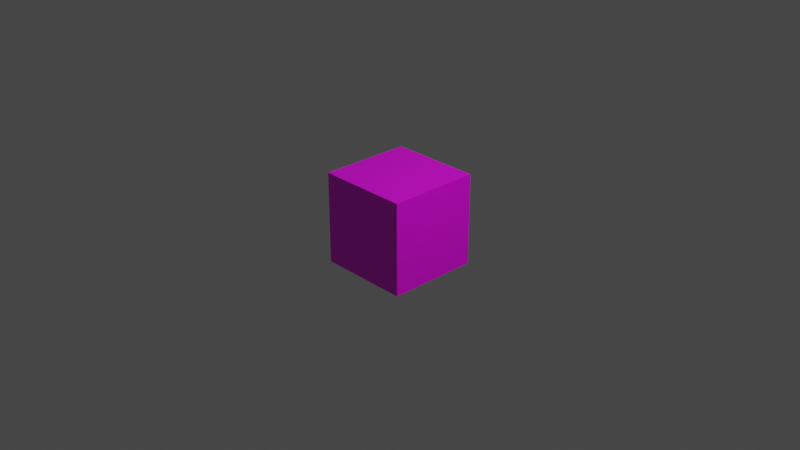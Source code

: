 # Source: PowerUpDisplayMesh.blend  (saved by Blender 2.91.10; exported with 4.5.12 LTS)
import bpy
from mathutils import Matrix  # noqa: F401  (used for matrix-valued properties, if any)

bpy.ops.wm.read_factory_settings(use_empty=True)
scene = bpy.context.scene
scene.name = 'Scene'

# ---- collections
col_collection = bpy.data.collections.new('Collection'); scene.collection.children.link(col_collection)

# ---- images (referenced by path relative to the original .blend; pixels are not part of the script)
import os
ASSET_DIR = os.environ.get("B2B_ASSET_DIR", "")  # directory of the original .blend (textures are referenced by path, not embedded)
HERE = os.path.dirname(os.path.abspath(__file__))  # packed textures are extracted next to this script under _unpacked/

def load_image(name, relpath, width, height, colorspace="sRGB"):
    """Load a texture the original file referenced (path relative to the .blend, or extracted next to this script)."""
    p = next((c for c in (os.path.join(HERE, relpath), os.path.join(ASSET_DIR, relpath)) if relpath and os.path.exists(c)), "")
    if p:
        img = bpy.data.images.load(p, check_existing=True)
        img.name = name
    else:  # same state as the original file: an image datablock whose file is absent (Cycles renders it pink)
        img = bpy.data.images.new(name, width, height)
        img.source = "FILE"
        img.filepath = "//" + (relpath or name)
    img.colorspace_settings.name = colorspace
    return img
img_powerup_png = load_image('PowerUp.png', 'PowerUp.png', 1024, 1024, 'sRGB')

# ---- materials (node trees are filled in below, after node groups)
mat_material = bpy.data.materials.new('Material')
mat_material.alpha_threshold = 0.0
mat_material.use_transparent_shadow = False
mat_material.line_color = (0.0, 0.0, 0.0, 1.0)

# ---- material node trees
mat_material.use_nodes = True; mat_material.node_tree.nodes.clear()
_N = mat_material.node_tree.nodes; _L = mat_material.node_tree.links
n0 = _N.new('ShaderNodeOutputMaterial'); n0.name = 'Material Output'; n0.location = (300, 300)
n1 = _N.new('ShaderNodeBsdfPrincipled'); n1.name = 'Principled BSDF'; n1.location = (10, 300)
n1.distribution = 'GGX'
n1.subsurface_method = 'BURLEY'
n1.inputs[2].default_value = 0.4
n1.inputs[3].default_value = 1.45
n1.inputs[27].default_value = (0.0, 0.0, 0.0, 1.0)
n1.inputs[28].default_value = 1.0
n2 = _N.new('ShaderNodeTexImage'); n2.name = 'Image Texture'; n2.location = (-280, 280)
n2.image = img_powerup_png
_L.new(n1.outputs[0], n0.inputs[0])
_L.new(n2.outputs[0], n1.inputs[0])
n0.is_active_output = True

# ---- world
world_world = bpy.data.worlds.new('World'); scene.world = world_world
world_world.use_nodes = True; world_world.node_tree.nodes.clear()
_N = world_world.node_tree.nodes; _L = world_world.node_tree.links
n0 = _N.new('ShaderNodeOutputWorld'); n0.name = 'World Output'; n0.location = (300, 300)
n1 = _N.new('ShaderNodeBackground'); n1.name = 'Background'; n1.location = (10, 300)
n1.inputs[0].default_value = (0.05088, 0.05088, 0.05088, 1.0)
_L.new(n1.outputs[0], n0.inputs[0])
n0.is_active_output = True
world_world.color = (0.05088, 0.05088, 0.05088)
world_world.use_sun_shadow = False
world_world.sun_shadow_jitter_overblur = 0.0

# ---- cameras
cam_camera = bpy.data.cameras.new('Camera')
cam_camera.clip_end = 100.0
cam_camera.ortho_scale = 7.314

# ---- lights
light_light = bpy.data.lights.new('Light', 'POINT')
light_light.transmission_factor = 0.0
light_light.energy = 1000.0
light_light.shadow_soft_size = 0.1
light_light.shadow_maximum_resolution = 0.006
light_light.use_absolute_resolution = True

# ---- meshes
me_cube = bpy.data.meshes.new('Cube')
me_cube.from_pydata([(0.5, 0.5, 0.5), (0.5, 0.5, -0.5), (0.5, -0.5, 0.5), (0.5, -0.5, -0.5), (-0.5, 0.5, 0.5), (-0.5, 0.5, -0.5), (-0.5, -0.5, 0.5), (-0.5, -0.5, -0.5)], [], [(4, 2, 0), (2, 7, 3), (6, 5, 7), (1, 7, 5), (0, 3, 1), (4, 1, 5), (4, 6, 2), (2, 6, 7), (6, 4, 5), (1, 3, 7), (0, 2, 3), (4, 0, 1)])
_uv = me_cube.uv_layers.new(name='UVMap')
_uv.uv.foreach_set('vector', [0.25, 0.75, 8.659e-05, 0.9999, 8.662e-05, 0.75, 0.25, 0.25, 0.5, 8.664e-05, 0.5, 0.25, 0.25, 0.9999, 0.5, 0.75, 0.5, 0.9999, 0.75, 0.75, 0.5, 0.9999, 0.5, 0.75, 0.25, 0.5, 0.5, 0.25, 0.5, 0.5, 0.25, 0.75, 0.5, 0.5, 0.5, 0.75, 0.25, 0.75, 0.25, 0.9999, 8.659e-05, 0.9999, 0.25, 0.25, 0.25, 8.659e-05, 0.5, 8.664e-05, 0.25, 0.9999, 0.25, 0.75, 0.5, 0.75, 0.75, 0.75, 0.75, 0.9999, 0.5, 0.9999, 0.25, 0.5, 0.25, 0.25, 0.5, 0.25, 0.25, 0.75, 0.25, 0.5, 0.5, 0.5])
me_cube.materials.append(mat_material)
me_cube.use_remesh_preserve_volume = False
me_cube.use_remesh_preserve_attributes = False
me_cube.use_mirror_vertex_groups = False
me_cube.update()

# ---- objects
ob_cube = bpy.data.objects.new('Cube', me_cube)
ob_light = bpy.data.objects.new('Light', light_light)
ob_camera = bpy.data.objects.new('Camera', cam_camera)

# ---- transforms, parenting, visibility, modifiers, constraints
ob_cube.location = (0.0, 0.0, 0.0)
ob_cube.lock_rotations_4d = False
ob_cube.empty_display_type = 'ARROWS'
ob_cube.lineart.crease_threshold = 0.0
ob_light.location = (4.076, 1.005, 5.904)
ob_light.rotation_euler = (0.6503, 0.05522, 1.866)
ob_light.lock_rotations_4d = False
ob_light.empty_display_type = 'ARROWS'
ob_light.color = (0.0, 0.0, 0.0, 0.0)
ob_light.lineart.crease_threshold = 0.0
ob_camera.location = (7.359, -6.926, 4.958)
ob_camera.rotation_euler = (1.109, 0.0, 0.8149)
ob_camera.lock_rotations_4d = False
ob_camera.empty_display_type = 'ARROWS'
ob_camera.color = (0.0, 0.0, 0.0, 0.0)
ob_camera.display_type = 'WIRE'
ob_camera.lineart.crease_threshold = 0.0

# ---- collection membership
col_collection.objects.link(ob_cube)
col_collection.objects.link(ob_light)
col_collection.objects.link(ob_camera)

# ---- scene / render settings (as saved in the file)
scene.camera = ob_camera
scene.frame_start = 1; scene.frame_end = 250; scene.frame_set(1)
scene.render.engine = 'BLENDER_EEVEE_NEXT'
scene.cycles.use_denoising = False
scene.cycles.samples = 128
scene.cycles.sampling_pattern = 'TABULATED_SOBOL'
scene.cycles.use_adaptive_sampling = False
scene.cycles.use_light_tree = False
scene.view_settings.view_transform = 'Filmic'
bpy.context.view_layer.update()
